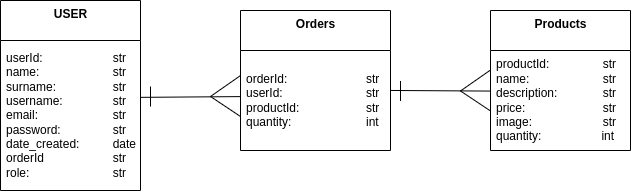

The diagram above was exported from draw.io. Its source (the exported page's mxGraphModel, read from the mxfile embedded in the PNG):
<mxGraphModel dx="1686" dy="1116" grid="1" gridSize="10" guides="1" tooltips="1" connect="1" arrows="1" fold="1" page="1" pageScale="1" pageWidth="1169" pageHeight="827" math="0" shadow="0">
  <root>
    <mxCell id="0" />
    <mxCell id="1" parent="0" />
    <mxCell id="10" value="&lt;b&gt;Products&lt;/b&gt;" style="swimlane;fontStyle=0;align=center;verticalAlign=top;childLayout=stackLayout;horizontal=1;startSize=40;horizontalStack=0;resizeParent=1;resizeParentMax=0;resizeLast=0;collapsible=0;marginBottom=0;html=1;" parent="1" vertex="1">
      <mxGeometry x="740" y="274" width="140" height="140" as="geometry" />
    </mxCell>
    <mxCell id="11" value="productId:&lt;span style=&quot;white-space: pre&quot;&gt;&#09;&lt;span style=&quot;white-space: pre&quot;&gt;&#09;&lt;/span&gt;s&lt;/span&gt;tr&lt;br&gt;name:&lt;span style=&quot;white-space: pre&quot;&gt;&#09;&lt;/span&gt;&lt;span style=&quot;white-space: pre&quot;&gt;&#09;&lt;/span&gt;&lt;span style=&quot;white-space: pre&quot;&gt;&#09;&lt;/span&gt;str&lt;br&gt;description:&lt;span style=&quot;white-space: pre&quot;&gt;&#09;&lt;/span&gt;&lt;span style=&quot;white-space: pre&quot;&gt;&#09;&lt;/span&gt;str&lt;br&gt;price:&lt;span style=&quot;white-space: pre&quot;&gt;&#09;&lt;/span&gt;&lt;span style=&quot;white-space: pre&quot;&gt;&#09;&lt;/span&gt;&lt;span style=&quot;white-space: pre&quot;&gt;&#09;&lt;/span&gt;str&lt;br&gt;image:&lt;span style=&quot;white-space: pre&quot;&gt;&#09;&lt;/span&gt;&lt;span style=&quot;white-space: pre&quot;&gt;&#09;&lt;/span&gt;&lt;span style=&quot;white-space: pre&quot;&gt;&#09;&lt;/span&gt;str&lt;br&gt;quantity:&amp;nbsp; &amp;nbsp; &amp;nbsp; &amp;nbsp; &amp;nbsp; &amp;nbsp; &amp;nbsp; &amp;nbsp; &amp;nbsp; int" style="text;html=1;strokeColor=none;fillColor=none;align=left;verticalAlign=middle;spacingLeft=4;spacingRight=4;overflow=hidden;rotatable=0;points=[[0,0.5],[1,0.5]];portConstraint=eastwest;" parent="10" vertex="1">
      <mxGeometry y="40" width="140" height="100" as="geometry" />
    </mxCell>
    <mxCell id="14" value="&lt;b&gt;USER&lt;/b&gt;" style="swimlane;fontStyle=0;align=center;verticalAlign=top;childLayout=stackLayout;horizontal=1;startSize=40;horizontalStack=0;resizeParent=1;resizeParentMax=0;resizeLast=0;collapsible=0;marginBottom=0;html=1;" parent="1" vertex="1">
      <mxGeometry x="250" y="264" width="140" height="190" as="geometry" />
    </mxCell>
    <mxCell id="15" value="userId:&lt;span style=&quot;white-space: pre&quot;&gt;&#09;&lt;/span&gt;&lt;span style=&quot;white-space: pre&quot;&gt;&#09;&lt;/span&gt;&amp;nbsp;&lt;span style=&quot;white-space: pre&quot;&gt;&#09;&lt;/span&gt;str&lt;br&gt;name:&lt;span style=&quot;white-space: pre&quot;&gt;&#09;&lt;/span&gt;&lt;span style=&quot;white-space: pre&quot;&gt;&#09;&lt;/span&gt;&amp;nbsp;&lt;span style=&quot;white-space: pre&quot;&gt;&#09;&lt;/span&gt;str&lt;br&gt;surname:&lt;span style=&quot;white-space: pre&quot;&gt;&#09;&lt;/span&gt;&lt;span style=&quot;white-space: pre&quot;&gt;&#09;&lt;/span&gt;&amp;nbsp;&lt;span style=&quot;white-space: pre&quot;&gt;&#09;&lt;/span&gt;str&lt;br&gt;username:&lt;span style=&quot;white-space: pre&quot;&gt;&#09;&lt;/span&gt;&amp;nbsp;&lt;span style=&quot;white-space: pre&quot;&gt;&#09;&lt;/span&gt;str&lt;br&gt;email:&lt;span style=&quot;white-space: pre&quot;&gt;&#09;&lt;/span&gt;&lt;span style=&quot;white-space: pre&quot;&gt;&#09;&lt;/span&gt;&amp;nbsp;&lt;span style=&quot;white-space: pre&quot;&gt;&#09;&lt;/span&gt;str&lt;br&gt;password:&lt;span style=&quot;white-space: pre&quot;&gt;&#09;&lt;/span&gt;&lt;span style=&quot;white-space: pre&quot;&gt;&#09;&lt;/span&gt;str&lt;br&gt;date_created:&lt;span style=&quot;white-space: pre&quot;&gt;&#09;&lt;/span&gt;&amp;nbsp;&lt;span style=&quot;white-space: pre&quot;&gt;&#09;&lt;/span&gt;date&lt;br&gt;orderId&lt;span style=&quot;white-space: pre&quot;&gt;&#09;&lt;/span&gt;&lt;span style=&quot;white-space: pre&quot;&gt;&#09;&lt;/span&gt;&lt;span style=&quot;white-space: pre&quot;&gt;&#09;&lt;/span&gt;str&lt;br&gt;role:&lt;span style=&quot;white-space: pre&quot;&gt;&#09;&lt;/span&gt;&lt;span style=&quot;white-space: pre&quot;&gt;&#09;&lt;/span&gt;&lt;span style=&quot;white-space: pre&quot;&gt;&#09;&lt;/span&gt;&lt;span style=&quot;white-space: pre&quot;&gt;&#09;&lt;/span&gt;str" style="text;html=1;strokeColor=none;fillColor=none;align=left;verticalAlign=middle;spacingLeft=4;spacingRight=4;overflow=hidden;rotatable=0;points=[[0,0.5],[1,0.5]];portConstraint=eastwest;" parent="14" vertex="1">
      <mxGeometry y="40" width="140" height="150" as="geometry" />
    </mxCell>
    <mxCell id="16" value="&lt;b&gt;Orders&lt;/b&gt;" style="swimlane;fontStyle=0;align=center;verticalAlign=top;childLayout=stackLayout;horizontal=1;startSize=40;horizontalStack=0;resizeParent=1;resizeParentMax=0;resizeLast=0;collapsible=0;marginBottom=0;html=1;" parent="1" vertex="1">
      <mxGeometry x="490" y="274" width="150" height="140" as="geometry" />
    </mxCell>
    <mxCell id="17" value="orderId:&lt;span style=&quot;white-space: pre&quot;&gt;&#09;&lt;/span&gt;&lt;span style=&quot;white-space: pre&quot;&gt;&#09;&lt;/span&gt;&lt;span style=&quot;white-space: pre&quot;&gt;&#09;&lt;/span&gt;&lt;span style=&quot;white-space: pre&quot;&gt;&amp;nbsp;   &lt;/span&gt;str&lt;br&gt;userId:&lt;span style=&quot;white-space: pre&quot;&gt;&#09;&lt;/span&gt;&lt;span style=&quot;white-space: pre&quot;&gt;&#09;&lt;/span&gt;&lt;span style=&quot;white-space: pre&quot;&gt;&#09;&lt;/span&gt;&amp;nbsp; &amp;nbsp; str&lt;br&gt;productId:&lt;span style=&quot;white-space: pre&quot;&gt;&#09;&lt;span style=&quot;white-space: pre&quot;&gt;&#09;&lt;/span&gt; &lt;/span&gt;&amp;nbsp; &amp;nbsp;str&lt;br&gt;quantity:&lt;span style=&quot;white-space: pre&quot;&gt;&#09;&lt;/span&gt;&lt;span style=&quot;white-space: pre&quot;&gt;&#09;&lt;/span&gt;&lt;span style=&quot;white-space: pre&quot;&gt;&#09;&lt;/span&gt;&amp;nbsp; &amp;nbsp; int" style="text;html=1;strokeColor=none;fillColor=none;align=left;verticalAlign=middle;spacingLeft=4;spacingRight=4;overflow=hidden;rotatable=0;points=[[0,0.5],[1,0.5]];portConstraint=eastwest;" parent="16" vertex="1">
      <mxGeometry y="40" width="150" height="100" as="geometry" />
    </mxCell>
    <mxCell id="19" value="" style="endArrow=none;html=1;exitX=0.999;exitY=0.379;exitDx=0;exitDy=0;exitPerimeter=0;entryX=-0.003;entryY=0.461;entryDx=0;entryDy=0;entryPerimeter=0;" parent="1" source="15" target="17" edge="1">
      <mxGeometry width="50" height="50" relative="1" as="geometry">
        <mxPoint x="670" y="360" as="sourcePoint" />
        <mxPoint x="720" y="310" as="targetPoint" />
      </mxGeometry>
    </mxCell>
    <mxCell id="20" value="" style="endArrow=none;html=1;entryX=-0.003;entryY=0.461;entryDx=0;entryDy=0;entryPerimeter=0;" parent="1" edge="1">
      <mxGeometry width="50" height="50" relative="1" as="geometry">
        <mxPoint x="460" y="360" as="sourcePoint" />
        <mxPoint x="490.00000000000017" y="339.0500000000001" as="targetPoint" />
      </mxGeometry>
    </mxCell>
    <mxCell id="21" value="" style="endArrow=none;html=1;entryX=0;entryY=0.66;entryDx=0;entryDy=0;entryPerimeter=0;" parent="1" target="17" edge="1">
      <mxGeometry width="50" height="50" relative="1" as="geometry">
        <mxPoint x="460" y="360" as="sourcePoint" />
        <mxPoint x="500.0000000000002" y="349.0500000000002" as="targetPoint" />
      </mxGeometry>
    </mxCell>
    <mxCell id="22" value="" style="endArrow=none;html=1;" parent="1" edge="1">
      <mxGeometry width="50" height="50" relative="1" as="geometry">
        <mxPoint x="400" y="350" as="sourcePoint" />
        <mxPoint x="400" y="370" as="targetPoint" />
      </mxGeometry>
    </mxCell>
    <mxCell id="23" value="" style="endArrow=none;html=1;exitX=0.999;exitY=0.379;exitDx=0;exitDy=0;exitPerimeter=0;entryX=-0.003;entryY=0.461;entryDx=0;entryDy=0;entryPerimeter=0;" parent="1" edge="1">
      <mxGeometry width="50" height="50" relative="1" as="geometry">
        <mxPoint x="639.86" y="353.95000000000005" as="sourcePoint" />
        <mxPoint x="739.55" y="354.57000000000005" as="targetPoint" />
      </mxGeometry>
    </mxCell>
    <mxCell id="24" value="" style="endArrow=none;html=1;entryX=-0.003;entryY=0.461;entryDx=0;entryDy=0;entryPerimeter=0;" parent="1" edge="1">
      <mxGeometry width="50" height="50" relative="1" as="geometry">
        <mxPoint x="710" y="354.47" as="sourcePoint" />
        <mxPoint x="740.0000000000002" y="333.5200000000002" as="targetPoint" />
      </mxGeometry>
    </mxCell>
    <mxCell id="25" value="" style="endArrow=none;html=1;entryX=0;entryY=0.66;entryDx=0;entryDy=0;entryPerimeter=0;" parent="1" edge="1">
      <mxGeometry width="50" height="50" relative="1" as="geometry">
        <mxPoint x="710" y="354.47" as="sourcePoint" />
        <mxPoint x="740" y="374.47" as="targetPoint" />
      </mxGeometry>
    </mxCell>
    <mxCell id="26" value="" style="endArrow=none;html=1;" parent="1" edge="1">
      <mxGeometry width="50" height="50" relative="1" as="geometry">
        <mxPoint x="650" y="344.47" as="sourcePoint" />
        <mxPoint x="650" y="364.47" as="targetPoint" />
      </mxGeometry>
    </mxCell>
  </root>
</mxGraphModel>